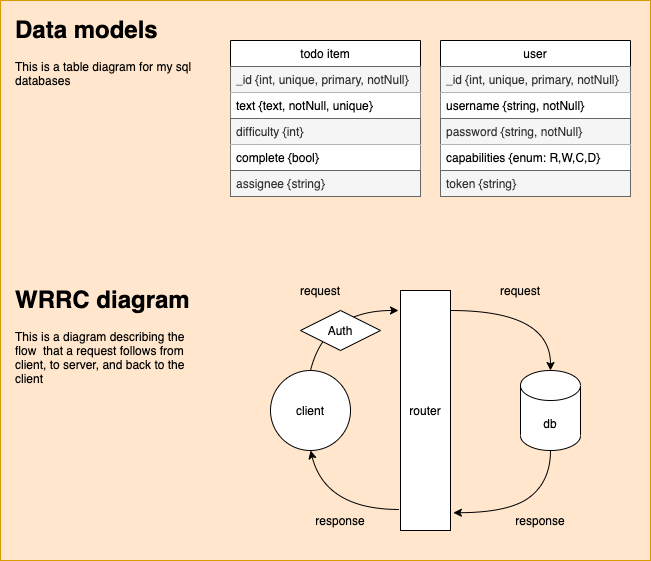

The diagram above was exported from draw.io. Its source (the exported page's mxGraphModel, read from the mxfile embedded in the PNG):
<mxGraphModel dx="946" dy="614" grid="1" gridSize="10" guides="1" tooltips="1" connect="1" arrows="1" fold="1" page="1" pageScale="1" pageWidth="850" pageHeight="1100" math="0" shadow="0">
  <root>
    <mxCell id="0" />
    <mxCell id="1" parent="0" />
    <mxCell id="2i9u_BLgQ3ArogpKbJpM-92" value="" style="rounded=0;whiteSpace=wrap;html=1;strokeColor=#d79b00;fillColor=#ffe6cc;" vertex="1" parent="1">
      <mxGeometry width="650" height="560" as="geometry" />
    </mxCell>
    <mxCell id="2i9u_BLgQ3ArogpKbJpM-1" value="todo item" style="swimlane;fontStyle=0;childLayout=stackLayout;horizontal=1;startSize=26;horizontalStack=0;resizeParent=1;resizeParentMax=0;resizeLast=0;collapsible=1;marginBottom=0;" vertex="1" parent="1">
      <mxGeometry x="230" y="40" width="190" height="156" as="geometry" />
    </mxCell>
    <mxCell id="2i9u_BLgQ3ArogpKbJpM-6" value="_id {int, unique, primary, notNull}" style="text;strokeColor=#666666;fillColor=#f5f5f5;align=left;verticalAlign=top;spacingLeft=4;spacingRight=4;overflow=hidden;rotatable=0;points=[[0,0.5],[1,0.5]];portConstraint=eastwest;fontColor=#333333;" vertex="1" parent="2i9u_BLgQ3ArogpKbJpM-1">
      <mxGeometry y="26" width="190" height="26" as="geometry" />
    </mxCell>
    <mxCell id="2i9u_BLgQ3ArogpKbJpM-13" value="text {text, notNull, unique}" style="text;align=left;verticalAlign=top;spacingLeft=4;spacingRight=4;overflow=hidden;rotatable=0;points=[[0,0.5],[1,0.5]];portConstraint=eastwest;fillColor=#ffffff;" vertex="1" parent="2i9u_BLgQ3ArogpKbJpM-1">
      <mxGeometry y="52" width="190" height="26" as="geometry" />
    </mxCell>
    <mxCell id="2i9u_BLgQ3ArogpKbJpM-3" value="difficulty {int}" style="text;align=left;verticalAlign=top;spacingLeft=4;spacingRight=4;overflow=hidden;rotatable=0;points=[[0,0.5],[1,0.5]];portConstraint=eastwest;fillColor=#f5f5f5;strokeColor=#666666;fontColor=#333333;" vertex="1" parent="2i9u_BLgQ3ArogpKbJpM-1">
      <mxGeometry y="78" width="190" height="26" as="geometry" />
    </mxCell>
    <mxCell id="2i9u_BLgQ3ArogpKbJpM-4" value="complete {bool}" style="text;align=left;verticalAlign=top;spacingLeft=4;spacingRight=4;overflow=hidden;rotatable=0;points=[[0,0.5],[1,0.5]];portConstraint=eastwest;fillColor=#ffffff;" vertex="1" parent="2i9u_BLgQ3ArogpKbJpM-1">
      <mxGeometry y="104" width="190" height="26" as="geometry" />
    </mxCell>
    <mxCell id="2i9u_BLgQ3ArogpKbJpM-2" value="assignee {string}" style="text;align=left;verticalAlign=top;spacingLeft=4;spacingRight=4;overflow=hidden;rotatable=0;points=[[0,0.5],[1,0.5]];portConstraint=eastwest;fillColor=#f5f5f5;strokeColor=#666666;fontColor=#333333;" vertex="1" parent="2i9u_BLgQ3ArogpKbJpM-1">
      <mxGeometry y="130" width="190" height="26" as="geometry" />
    </mxCell>
    <mxCell id="2i9u_BLgQ3ArogpKbJpM-5" value="&lt;h1&gt;Data models&lt;/h1&gt;&lt;p&gt;This is a table diagram for my sql databases&lt;/p&gt;" style="text;html=1;strokeColor=none;fillColor=none;spacing=5;spacingTop=-20;whiteSpace=wrap;overflow=hidden;rounded=0;" vertex="1" parent="1">
      <mxGeometry x="10" y="10" width="190" height="120" as="geometry" />
    </mxCell>
    <mxCell id="2i9u_BLgQ3ArogpKbJpM-7" value="user" style="swimlane;fontStyle=0;childLayout=stackLayout;horizontal=1;startSize=26;horizontalStack=0;resizeParent=1;resizeParentMax=0;resizeLast=0;collapsible=1;marginBottom=0;" vertex="1" parent="1">
      <mxGeometry x="440" y="40" width="190" height="156" as="geometry" />
    </mxCell>
    <mxCell id="2i9u_BLgQ3ArogpKbJpM-8" value="_id {int, unique, primary, notNull}" style="text;strokeColor=#666666;fillColor=#f5f5f5;align=left;verticalAlign=top;spacingLeft=4;spacingRight=4;overflow=hidden;rotatable=0;points=[[0,0.5],[1,0.5]];portConstraint=eastwest;fontColor=#333333;" vertex="1" parent="2i9u_BLgQ3ArogpKbJpM-7">
      <mxGeometry y="26" width="190" height="26" as="geometry" />
    </mxCell>
    <mxCell id="2i9u_BLgQ3ArogpKbJpM-9" value="username {string, notNull}" style="text;align=left;verticalAlign=top;spacingLeft=4;spacingRight=4;overflow=hidden;rotatable=0;points=[[0,0.5],[1,0.5]];portConstraint=eastwest;fillColor=#ffffff;" vertex="1" parent="2i9u_BLgQ3ArogpKbJpM-7">
      <mxGeometry y="52" width="190" height="26" as="geometry" />
    </mxCell>
    <mxCell id="2i9u_BLgQ3ArogpKbJpM-10" value="password {string, notNull}" style="text;strokeColor=#666666;fillColor=#f5f5f5;align=left;verticalAlign=top;spacingLeft=4;spacingRight=4;overflow=hidden;rotatable=0;points=[[0,0.5],[1,0.5]];portConstraint=eastwest;fontColor=#333333;" vertex="1" parent="2i9u_BLgQ3ArogpKbJpM-7">
      <mxGeometry y="78" width="190" height="26" as="geometry" />
    </mxCell>
    <mxCell id="2i9u_BLgQ3ArogpKbJpM-11" value="capabilities {enum: R,W,C,D}" style="text;align=left;verticalAlign=top;spacingLeft=4;spacingRight=4;overflow=hidden;rotatable=0;points=[[0,0.5],[1,0.5]];portConstraint=eastwest;fillColor=#ffffff;" vertex="1" parent="2i9u_BLgQ3ArogpKbJpM-7">
      <mxGeometry y="104" width="190" height="26" as="geometry" />
    </mxCell>
    <mxCell id="2i9u_BLgQ3ArogpKbJpM-12" value="token {string}" style="text;strokeColor=#666666;fillColor=#f5f5f5;align=left;verticalAlign=top;spacingLeft=4;spacingRight=4;overflow=hidden;rotatable=0;points=[[0,0.5],[1,0.5]];portConstraint=eastwest;fontColor=#333333;" vertex="1" parent="2i9u_BLgQ3ArogpKbJpM-7">
      <mxGeometry y="130" width="190" height="26" as="geometry" />
    </mxCell>
    <mxCell id="2i9u_BLgQ3ArogpKbJpM-14" value="db" style="shape=cylinder3;whiteSpace=wrap;html=1;boundedLbl=1;backgroundOutline=1;size=15;fillColor=#ffffff;" vertex="1" parent="1">
      <mxGeometry x="520" y="370" width="60" height="80" as="geometry" />
    </mxCell>
    <mxCell id="2i9u_BLgQ3ArogpKbJpM-15" value="&lt;h1&gt;WRRC diagram&lt;/h1&gt;&lt;p&gt;This is a diagram describing the flow&amp;nbsp; that a request follows from client, to server, and back to the client&lt;/p&gt;" style="text;html=1;strokeColor=none;fillColor=none;spacing=5;spacingTop=-20;whiteSpace=wrap;overflow=hidden;rounded=0;" vertex="1" parent="1">
      <mxGeometry x="10" y="280" width="190" height="120" as="geometry" />
    </mxCell>
    <mxCell id="2i9u_BLgQ3ArogpKbJpM-16" value="client" style="ellipse;whiteSpace=wrap;html=1;aspect=fixed;fillColor=#ffffff;" vertex="1" parent="1">
      <mxGeometry x="270" y="370" width="80" height="80" as="geometry" />
    </mxCell>
    <mxCell id="2i9u_BLgQ3ArogpKbJpM-17" value="router" style="rounded=0;whiteSpace=wrap;html=1;fillColor=#ffffff;" vertex="1" parent="1">
      <mxGeometry x="400" y="290" width="50" height="240" as="geometry" />
    </mxCell>
    <mxCell id="2i9u_BLgQ3ArogpKbJpM-21" value="" style="curved=1;endArrow=classic;html=1;startArrow=none;startFill=0;exitX=0.5;exitY=0;exitDx=0;exitDy=0;" edge="1" parent="1" source="2i9u_BLgQ3ArogpKbJpM-16">
      <mxGeometry width="50" height="50" relative="1" as="geometry">
        <mxPoint x="240" y="370" as="sourcePoint" />
        <mxPoint x="398" y="310" as="targetPoint" />
        <Array as="points">
          <mxPoint x="325" y="310" />
        </Array>
      </mxGeometry>
    </mxCell>
    <mxCell id="2i9u_BLgQ3ArogpKbJpM-22" value="" style="curved=1;endArrow=none;html=1;startArrow=classic;startFill=1;exitX=0.5;exitY=1;exitDx=0;exitDy=0;endFill=0;" edge="1" parent="1" source="2i9u_BLgQ3ArogpKbJpM-16">
      <mxGeometry width="50" height="50" relative="1" as="geometry">
        <mxPoint x="240" y="450" as="sourcePoint" />
        <mxPoint x="399" y="509" as="targetPoint" />
        <Array as="points">
          <mxPoint x="325" y="509" />
        </Array>
      </mxGeometry>
    </mxCell>
    <mxCell id="2i9u_BLgQ3ArogpKbJpM-25" value="request" style="text;html=1;strokeColor=none;fillColor=none;align=center;verticalAlign=middle;whiteSpace=wrap;rounded=0;" vertex="1" parent="1">
      <mxGeometry x="300" y="280" width="40" height="20" as="geometry" />
    </mxCell>
    <mxCell id="2i9u_BLgQ3ArogpKbJpM-26" value="" style="curved=1;endArrow=classic;html=1;startArrow=none;startFill=0;entryX=0.5;entryY=0;entryDx=0;entryDy=0;entryPerimeter=0;" edge="1" parent="1" target="2i9u_BLgQ3ArogpKbJpM-14">
      <mxGeometry width="50" height="50" relative="1" as="geometry">
        <mxPoint x="450" y="310" as="sourcePoint" />
        <mxPoint x="710" y="409" as="targetPoint" />
        <Array as="points">
          <mxPoint x="550" y="310" />
        </Array>
      </mxGeometry>
    </mxCell>
    <mxCell id="2i9u_BLgQ3ArogpKbJpM-27" value="request" style="text;html=1;strokeColor=none;fillColor=none;align=center;verticalAlign=middle;whiteSpace=wrap;rounded=0;" vertex="1" parent="1">
      <mxGeometry x="500" y="280" width="40" height="20" as="geometry" />
    </mxCell>
    <mxCell id="2i9u_BLgQ3ArogpKbJpM-28" value="" style="curved=1;endArrow=none;html=1;startArrow=classic;startFill=1;entryX=0.5;entryY=1;entryDx=0;entryDy=0;entryPerimeter=0;exitX=1.057;exitY=0.926;exitDx=0;exitDy=0;exitPerimeter=0;endFill=0;" edge="1" parent="1" source="2i9u_BLgQ3ArogpKbJpM-17" target="2i9u_BLgQ3ArogpKbJpM-14">
      <mxGeometry width="50" height="50" relative="1" as="geometry">
        <mxPoint x="470" y="499.9999999999999" as="sourcePoint" />
        <mxPoint x="630" y="589.9999999999999" as="targetPoint" />
        <Array as="points">
          <mxPoint x="510" y="512" />
          <mxPoint x="550" y="480" />
        </Array>
      </mxGeometry>
    </mxCell>
    <mxCell id="2i9u_BLgQ3ArogpKbJpM-30" value="response" style="text;html=1;strokeColor=none;fillColor=none;align=center;verticalAlign=middle;whiteSpace=wrap;rounded=0;" vertex="1" parent="1">
      <mxGeometry x="520" y="510" width="40" height="20" as="geometry" />
    </mxCell>
    <mxCell id="2i9u_BLgQ3ArogpKbJpM-31" value="response" style="text;html=1;strokeColor=none;fillColor=none;align=center;verticalAlign=middle;whiteSpace=wrap;rounded=0;" vertex="1" parent="1">
      <mxGeometry x="320" y="510" width="40" height="20" as="geometry" />
    </mxCell>
    <mxCell id="2i9u_BLgQ3ArogpKbJpM-91" value="Auth" style="rhombus;whiteSpace=wrap;html=1;strokeColor=#000000;fillColor=#ffffff;" vertex="1" parent="1">
      <mxGeometry x="300" y="310" width="80" height="40" as="geometry" />
    </mxCell>
  </root>
</mxGraphModel>